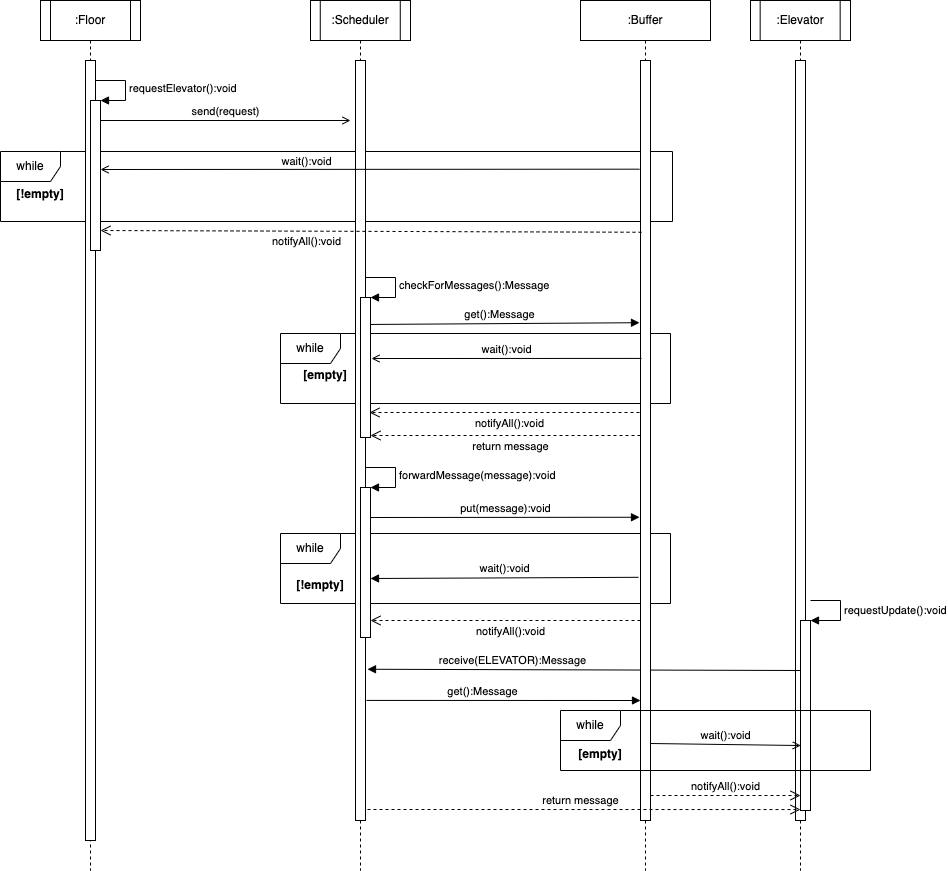

The diagram above was exported from draw.io. Its source (the exported page's mxGraphModel, read from the mxfile embedded in the PNG):
<mxGraphModel dx="1434" dy="739" grid="1" gridSize="10" guides="1" tooltips="1" connect="1" arrows="1" fold="1" page="1" pageScale="1" pageWidth="850" pageHeight="1100" math="0" shadow="0">
  <root>
    <mxCell id="0" />
    <mxCell id="1" parent="0" />
    <mxCell id="OfDburzZvHVcl7ERGVua-60" value="while" style="shape=umlFrame;whiteSpace=wrap;html=1;" parent="1" vertex="1">
      <mxGeometry x="320" y="543" width="390" height="70" as="geometry" />
    </mxCell>
    <mxCell id="jy9c3YhaEnlkmI8reCen-2" value="while" style="shape=umlFrame;whiteSpace=wrap;html=1;" parent="1" vertex="1">
      <mxGeometry x="40" y="161" width="672" height="70" as="geometry" />
    </mxCell>
    <mxCell id="OfDburzZvHVcl7ERGVua-54" value="while" style="shape=umlFrame;whiteSpace=wrap;html=1;" parent="1" vertex="1">
      <mxGeometry x="320" y="343" width="390" height="70" as="geometry" />
    </mxCell>
    <mxCell id="OfDburzZvHVcl7ERGVua-1" value=":Floor" style="shape=umlLifeline;perimeter=lifelinePerimeter;whiteSpace=wrap;html=1;container=1;collapsible=0;recursiveResize=0;outlineConnect=0;" parent="1" vertex="1">
      <mxGeometry x="80" y="10" width="100" height="870" as="geometry" />
    </mxCell>
    <mxCell id="OfDburzZvHVcl7ERGVua-4" value="" style="html=1;points=[];perimeter=orthogonalPerimeter;" parent="OfDburzZvHVcl7ERGVua-1" vertex="1">
      <mxGeometry x="45" y="60" width="10" height="780" as="geometry" />
    </mxCell>
    <mxCell id="OfDburzZvHVcl7ERGVua-9" value="send(request)" style="html=1;verticalAlign=bottom;endArrow=open;rounded=0;endFill=0;" parent="OfDburzZvHVcl7ERGVua-1" edge="1">
      <mxGeometry width="80" relative="1" as="geometry">
        <mxPoint x="60" y="120" as="sourcePoint" />
        <mxPoint x="310" y="120" as="targetPoint" />
      </mxGeometry>
    </mxCell>
    <mxCell id="OfDburzZvHVcl7ERGVua-77" value="" style="html=1;points=[];perimeter=orthogonalPerimeter;" parent="OfDburzZvHVcl7ERGVua-1" vertex="1">
      <mxGeometry x="50" y="100" width="10" height="150" as="geometry" />
    </mxCell>
    <mxCell id="OfDburzZvHVcl7ERGVua-78" value="requestElevator():void" style="edgeStyle=orthogonalEdgeStyle;html=1;align=left;spacingLeft=2;endArrow=block;rounded=0;entryX=1;entryY=0;" parent="OfDburzZvHVcl7ERGVua-1" target="OfDburzZvHVcl7ERGVua-77" edge="1">
      <mxGeometry relative="1" as="geometry">
        <mxPoint x="55" y="80" as="sourcePoint" />
        <Array as="points">
          <mxPoint x="85" y="80" />
        </Array>
      </mxGeometry>
    </mxCell>
    <mxCell id="OfDburzZvHVcl7ERGVua-80" value="" style="endArrow=none;html=1;rounded=0;" parent="OfDburzZvHVcl7ERGVua-1" edge="1">
      <mxGeometry width="50" height="50" relative="1" as="geometry">
        <mxPoint x="10" y="40" as="sourcePoint" />
        <mxPoint x="10" as="targetPoint" />
      </mxGeometry>
    </mxCell>
    <mxCell id="OfDburzZvHVcl7ERGVua-81" value="" style="endArrow=none;html=1;rounded=0;" parent="OfDburzZvHVcl7ERGVua-1" edge="1">
      <mxGeometry width="50" height="50" relative="1" as="geometry">
        <mxPoint x="90" y="40" as="sourcePoint" />
        <mxPoint x="90" as="targetPoint" />
      </mxGeometry>
    </mxCell>
    <mxCell id="OfDburzZvHVcl7ERGVua-2" value=":Scheduler" style="shape=umlLifeline;perimeter=lifelinePerimeter;whiteSpace=wrap;html=1;container=1;collapsible=0;recursiveResize=0;outlineConnect=0;" parent="1" vertex="1">
      <mxGeometry x="350" y="10" width="100" height="870" as="geometry" />
    </mxCell>
    <mxCell id="OfDburzZvHVcl7ERGVua-82" value="" style="endArrow=none;html=1;rounded=0;" parent="OfDburzZvHVcl7ERGVua-2" edge="1">
      <mxGeometry width="50" height="50" relative="1" as="geometry">
        <mxPoint x="9.759999999999991" y="40" as="sourcePoint" />
        <mxPoint x="9.759999999999991" as="targetPoint" />
      </mxGeometry>
    </mxCell>
    <mxCell id="OfDburzZvHVcl7ERGVua-83" value="" style="endArrow=none;html=1;rounded=0;" parent="OfDburzZvHVcl7ERGVua-2" edge="1">
      <mxGeometry width="50" height="50" relative="1" as="geometry">
        <mxPoint x="89.75999999999999" y="40" as="sourcePoint" />
        <mxPoint x="89.75999999999999" as="targetPoint" />
      </mxGeometry>
    </mxCell>
    <mxCell id="OfDburzZvHVcl7ERGVua-3" value=":Elevator" style="shape=umlLifeline;perimeter=lifelinePerimeter;whiteSpace=wrap;html=1;container=1;collapsible=0;recursiveResize=0;outlineConnect=0;" parent="1" vertex="1">
      <mxGeometry x="790" y="10" width="100" height="870" as="geometry" />
    </mxCell>
    <mxCell id="OfDburzZvHVcl7ERGVua-12" value="" style="html=1;points=[];perimeter=orthogonalPerimeter;" parent="OfDburzZvHVcl7ERGVua-3" vertex="1">
      <mxGeometry x="45" y="60" width="10" height="760" as="geometry" />
    </mxCell>
    <mxCell id="OfDburzZvHVcl7ERGVua-66" value="" style="html=1;points=[];perimeter=orthogonalPerimeter;" parent="OfDburzZvHVcl7ERGVua-3" vertex="1">
      <mxGeometry x="50" y="620" width="10" height="190" as="geometry" />
    </mxCell>
    <mxCell id="OfDburzZvHVcl7ERGVua-67" value="requestUpdate():void" style="edgeStyle=orthogonalEdgeStyle;html=1;align=left;spacingLeft=2;endArrow=block;rounded=0;entryX=1;entryY=0;" parent="OfDburzZvHVcl7ERGVua-3" target="OfDburzZvHVcl7ERGVua-66" edge="1">
      <mxGeometry relative="1" as="geometry">
        <mxPoint x="60" y="600" as="sourcePoint" />
        <Array as="points">
          <mxPoint x="90" y="600" />
        </Array>
      </mxGeometry>
    </mxCell>
    <mxCell id="OfDburzZvHVcl7ERGVua-68" value="receive(ELEVATOR):Message" style="html=1;verticalAlign=bottom;endArrow=block;rounded=0;entryX=1.2;entryY=0.801;entryDx=0;entryDy=0;entryPerimeter=0;" parent="OfDburzZvHVcl7ERGVua-3" target="OfDburzZvHVcl7ERGVua-10" edge="1">
      <mxGeometry x="0.3319" width="80" relative="1" as="geometry">
        <mxPoint x="50" y="670" as="sourcePoint" />
        <mxPoint x="-390.5" y="668" as="targetPoint" />
        <mxPoint as="offset" />
      </mxGeometry>
    </mxCell>
    <mxCell id="OfDburzZvHVcl7ERGVua-84" value="" style="endArrow=none;html=1;rounded=0;" parent="OfDburzZvHVcl7ERGVua-3" edge="1">
      <mxGeometry width="50" height="50" relative="1" as="geometry">
        <mxPoint x="9.659999999999968" y="40" as="sourcePoint" />
        <mxPoint x="9.659999999999968" as="targetPoint" />
      </mxGeometry>
    </mxCell>
    <mxCell id="OfDburzZvHVcl7ERGVua-85" value="" style="endArrow=none;html=1;rounded=0;" parent="OfDburzZvHVcl7ERGVua-3" edge="1">
      <mxGeometry width="50" height="50" relative="1" as="geometry">
        <mxPoint x="89.65999999999997" y="40" as="sourcePoint" />
        <mxPoint x="89.65999999999997" as="targetPoint" />
      </mxGeometry>
    </mxCell>
    <mxCell id="OfDburzZvHVcl7ERGVua-10" value="" style="html=1;points=[];perimeter=orthogonalPerimeter;" parent="1" vertex="1">
      <mxGeometry x="395" y="70" width="10" height="760" as="geometry" />
    </mxCell>
    <mxCell id="OfDburzZvHVcl7ERGVua-49" value="" style="html=1;points=[];perimeter=orthogonalPerimeter;" parent="1" vertex="1">
      <mxGeometry x="400" y="307" width="10" height="140" as="geometry" />
    </mxCell>
    <mxCell id="OfDburzZvHVcl7ERGVua-50" value="checkForMessages():Message" style="edgeStyle=orthogonalEdgeStyle;html=1;align=left;spacingLeft=2;endArrow=block;rounded=0;entryX=1;entryY=0;" parent="1" target="OfDburzZvHVcl7ERGVua-49" edge="1">
      <mxGeometry x="0.0133" relative="1" as="geometry">
        <mxPoint x="405" y="287" as="sourcePoint" />
        <Array as="points">
          <mxPoint x="435" y="287" />
        </Array>
        <mxPoint as="offset" />
      </mxGeometry>
    </mxCell>
    <mxCell id="OfDburzZvHVcl7ERGVua-51" value=":Buffer" style="shape=umlLifeline;perimeter=lifelinePerimeter;whiteSpace=wrap;html=1;container=1;collapsible=0;recursiveResize=0;outlineConnect=0;" parent="1" vertex="1">
      <mxGeometry x="620" y="10" width="130" height="870" as="geometry" />
    </mxCell>
    <mxCell id="OfDburzZvHVcl7ERGVua-52" value="" style="html=1;points=[];perimeter=orthogonalPerimeter;" parent="OfDburzZvHVcl7ERGVua-51" vertex="1">
      <mxGeometry x="60" y="60" width="10" height="760" as="geometry" />
    </mxCell>
    <mxCell id="OfDburzZvHVcl7ERGVua-70" value="wait():void" style="html=1;verticalAlign=bottom;endArrow=none;rounded=0;exitX=0.897;exitY=0.529;exitDx=0;exitDy=0;exitPerimeter=0;endFill=0;startArrow=open;startFill=0;" parent="OfDburzZvHVcl7ERGVua-51" edge="1">
      <mxGeometry width="80" relative="1" as="geometry">
        <mxPoint x="220.26000000000022" y="745.03" as="sourcePoint" />
        <mxPoint x="70" y="743" as="targetPoint" />
      </mxGeometry>
    </mxCell>
    <mxCell id="OfDburzZvHVcl7ERGVua-56" value="[empty]" style="text;align=center;fontStyle=1;verticalAlign=middle;spacingLeft=3;spacingRight=3;strokeColor=none;rotatable=0;points=[[0,0.5],[1,0.5]];portConstraint=eastwest;" parent="1" vertex="1">
      <mxGeometry x="325" y="371" width="80" height="26" as="geometry" />
    </mxCell>
    <mxCell id="OfDburzZvHVcl7ERGVua-58" value="" style="html=1;points=[];perimeter=orthogonalPerimeter;" parent="1" vertex="1">
      <mxGeometry x="400" y="497" width="10" height="150" as="geometry" />
    </mxCell>
    <mxCell id="OfDburzZvHVcl7ERGVua-59" value="forwardMessage(message):void" style="edgeStyle=orthogonalEdgeStyle;html=1;align=left;spacingLeft=2;endArrow=block;rounded=0;entryX=1;entryY=0;" parent="1" target="OfDburzZvHVcl7ERGVua-58" edge="1">
      <mxGeometry relative="1" as="geometry">
        <mxPoint x="405" y="477" as="sourcePoint" />
        <Array as="points">
          <mxPoint x="435" y="477" />
        </Array>
      </mxGeometry>
    </mxCell>
    <mxCell id="OfDburzZvHVcl7ERGVua-61" value="[!empty]" style="text;align=center;fontStyle=1;verticalAlign=middle;spacingLeft=3;spacingRight=3;strokeColor=none;rotatable=0;points=[[0,0.5],[1,0.5]];portConstraint=eastwest;" parent="1" vertex="1">
      <mxGeometry x="320" y="581" width="80" height="26" as="geometry" />
    </mxCell>
    <mxCell id="OfDburzZvHVcl7ERGVua-62" value="wait():void" style="html=1;verticalAlign=bottom;endArrow=block;rounded=0;exitX=-0.2;exitY=0.68;exitDx=0;exitDy=0;exitPerimeter=0;" parent="1" source="OfDburzZvHVcl7ERGVua-52" edge="1">
      <mxGeometry width="80" relative="1" as="geometry">
        <mxPoint x="670" y="587" as="sourcePoint" />
        <mxPoint x="410" y="588" as="targetPoint" />
      </mxGeometry>
    </mxCell>
    <mxCell id="OfDburzZvHVcl7ERGVua-63" value="get():Message" style="html=1;verticalAlign=bottom;endArrow=block;rounded=0;exitX=1;exitY=0.214;exitDx=0;exitDy=0;exitPerimeter=0;entryX=-0.1;entryY=0.345;entryDx=0;entryDy=0;entryPerimeter=0;" parent="1" target="OfDburzZvHVcl7ERGVua-52" edge="1">
      <mxGeometry x="-0.04" width="80" relative="1" as="geometry">
        <mxPoint x="410" y="333.96000000000004" as="sourcePoint" />
        <mxPoint x="666" y="332.24" as="targetPoint" />
        <mxPoint as="offset" />
      </mxGeometry>
    </mxCell>
    <mxCell id="OfDburzZvHVcl7ERGVua-64" value="notifyAll():void" style="html=1;verticalAlign=bottom;endArrow=open;dashed=1;endSize=8;rounded=0;entryX=0.9;entryY=0.85;entryDx=0;entryDy=0;entryPerimeter=0;" parent="1" source="OfDburzZvHVcl7ERGVua-52" edge="1">
      <mxGeometry x="-0.037" y="20" relative="1" as="geometry">
        <mxPoint x="661" y="631" as="sourcePoint" />
        <mxPoint x="410" y="630" as="targetPoint" />
        <mxPoint as="offset" />
      </mxGeometry>
    </mxCell>
    <mxCell id="OfDburzZvHVcl7ERGVua-75" value="return message" style="html=1;verticalAlign=bottom;endArrow=open;dashed=1;endSize=8;rounded=0;" parent="1" edge="1">
      <mxGeometry x="-0.0162" relative="1" as="geometry">
        <mxPoint x="407" y="819" as="sourcePoint" />
        <mxPoint x="840" y="819.04" as="targetPoint" />
        <mxPoint as="offset" />
      </mxGeometry>
    </mxCell>
    <mxCell id="OfDburzZvHVcl7ERGVua-76" value="notifyAll():void" style="html=1;verticalAlign=bottom;endArrow=open;dashed=1;endSize=8;rounded=0;" parent="1" edge="1">
      <mxGeometry relative="1" as="geometry">
        <mxPoint x="690" y="805" as="sourcePoint" />
        <mxPoint x="840" y="805" as="targetPoint" />
      </mxGeometry>
    </mxCell>
    <mxCell id="jy9c3YhaEnlkmI8reCen-4" value="wait():void" style="html=1;verticalAlign=bottom;endArrow=open;rounded=0;exitX=-0.1;exitY=0.143;exitDx=0;exitDy=0;exitPerimeter=0;endFill=0;" parent="1" source="OfDburzZvHVcl7ERGVua-52" edge="1">
      <mxGeometry x="0.2366" y="1" width="80" relative="1" as="geometry">
        <mxPoint x="659" y="180" as="sourcePoint" />
        <mxPoint x="140" y="179" as="targetPoint" />
        <mxPoint as="offset" />
      </mxGeometry>
    </mxCell>
    <mxCell id="jy9c3YhaEnlkmI8reCen-5" value="[!empty]" style="text;align=center;fontStyle=1;verticalAlign=middle;spacingLeft=3;spacingRight=3;strokeColor=none;rotatable=0;points=[[0,0.5],[1,0.5]];portConstraint=eastwest;" parent="1" vertex="1">
      <mxGeometry x="40" y="190" width="80" height="26" as="geometry" />
    </mxCell>
    <mxCell id="jy9c3YhaEnlkmI8reCen-6" value="notifyAll():void" style="html=1;verticalAlign=bottom;endArrow=open;dashed=1;endSize=8;rounded=0;exitX=0.1;exitY=0.226;exitDx=0;exitDy=0;exitPerimeter=0;" parent="1" source="OfDburzZvHVcl7ERGVua-52" edge="1">
      <mxGeometry x="0.2393" y="19" relative="1" as="geometry">
        <mxPoint x="661" y="241" as="sourcePoint" />
        <mxPoint x="140" y="240" as="targetPoint" />
        <mxPoint as="offset" />
      </mxGeometry>
    </mxCell>
    <mxCell id="OfDburzZvHVcl7ERGVua-69" value="get():Message" style="html=1;verticalAlign=bottom;endArrow=block;rounded=0;exitX=1.1;exitY=0.842;exitDx=0;exitDy=0;exitPerimeter=0;" parent="1" source="OfDburzZvHVcl7ERGVua-10" edge="1">
      <mxGeometry x="-0.1522" width="80" relative="1" as="geometry">
        <mxPoint x="407" y="709.36" as="sourcePoint" />
        <mxPoint x="680" y="710" as="targetPoint" />
        <mxPoint as="offset" />
      </mxGeometry>
    </mxCell>
    <mxCell id="OfDburzZvHVcl7ERGVua-55" value="wait():void" style="html=1;verticalAlign=bottom;endArrow=open;rounded=0;entryX=1.075;entryY=-0.115;entryDx=0;entryDy=0;entryPerimeter=0;exitX=0.1;exitY=0.392;exitDx=0;exitDy=0;exitPerimeter=0;endFill=0;" parent="1" source="OfDburzZvHVcl7ERGVua-52" target="OfDburzZvHVcl7ERGVua-56" edge="1">
      <mxGeometry width="80" relative="1" as="geometry">
        <mxPoint x="660" y="367" as="sourcePoint" />
        <mxPoint x="740" y="367" as="targetPoint" />
      </mxGeometry>
    </mxCell>
    <mxCell id="OfDburzZvHVcl7ERGVua-53" value="put(message):void" style="html=1;verticalAlign=bottom;endArrow=block;rounded=0;exitX=1;exitY=0.2;exitDx=0;exitDy=0;exitPerimeter=0;entryX=-0.1;entryY=0.601;entryDx=0;entryDy=0;entryPerimeter=0;" parent="1" source="OfDburzZvHVcl7ERGVua-58" target="OfDburzZvHVcl7ERGVua-52" edge="1">
      <mxGeometry width="80" relative="1" as="geometry">
        <mxPoint x="415" y="527" as="sourcePoint" />
        <mxPoint x="665" y="527" as="targetPoint" />
        <mxPoint as="offset" />
      </mxGeometry>
    </mxCell>
    <mxCell id="jy9c3YhaEnlkmI8reCen-8" value="notifyAll():void" style="html=1;verticalAlign=bottom;endArrow=open;dashed=1;endSize=8;rounded=0;entryX=0.9;entryY=0.85;entryDx=0;entryDy=0;entryPerimeter=0;" parent="1" edge="1">
      <mxGeometry x="-0.037" y="20" relative="1" as="geometry">
        <mxPoint x="679" y="422" as="sourcePoint" />
        <mxPoint x="409" y="422" as="targetPoint" />
        <mxPoint as="offset" />
      </mxGeometry>
    </mxCell>
    <mxCell id="jy9c3YhaEnlkmI8reCen-9" value="return message" style="html=1;verticalAlign=bottom;endArrow=open;dashed=1;endSize=8;rounded=0;entryX=0.9;entryY=0.85;entryDx=0;entryDy=0;entryPerimeter=0;" parent="1" edge="1">
      <mxGeometry x="-0.037" y="20" relative="1" as="geometry">
        <mxPoint x="680" y="445" as="sourcePoint" />
        <mxPoint x="410" y="445" as="targetPoint" />
        <mxPoint as="offset" />
      </mxGeometry>
    </mxCell>
    <mxCell id="ESE5PcBe_DVptOv3iJYs-3" value="while" style="shape=umlFrame;whiteSpace=wrap;html=1;" vertex="1" parent="1">
      <mxGeometry x="600" y="720" width="310" height="60" as="geometry" />
    </mxCell>
    <mxCell id="ESE5PcBe_DVptOv3iJYs-4" value="[empty]" style="text;align=center;fontStyle=1;verticalAlign=middle;spacingLeft=3;spacingRight=3;strokeColor=none;rotatable=0;points=[[0,0.5],[1,0.5]];portConstraint=eastwest;" vertex="1" parent="1">
      <mxGeometry x="600" y="750" width="80" height="26" as="geometry" />
    </mxCell>
  </root>
</mxGraphModel>